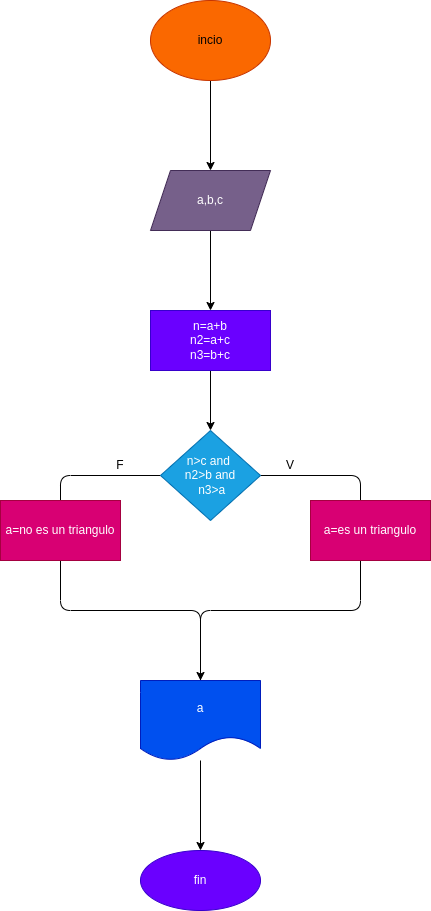

The diagram above was exported from draw.io. Its source (the exported page's mxGraphModel, read from the mxfile embedded in the PNG):
<mxGraphModel dx="564" dy="411" grid="1" gridSize="10" guides="1" tooltips="1" connect="1" arrows="1" fold="1" page="1" pageScale="1" pageWidth="850" pageHeight="1100" math="0" shadow="0">
  <root>
    <mxCell id="0" />
    <mxCell id="1" parent="0" />
    <mxCell id="6" value="" style="edgeStyle=none;html=1;" edge="1" parent="1" source="2" target="5">
      <mxGeometry relative="1" as="geometry" />
    </mxCell>
    <mxCell id="2" value="incio" style="ellipse;whiteSpace=wrap;html=1;fillColor=#fa6800;fontColor=#000000;strokeColor=#C73500;" vertex="1" parent="1">
      <mxGeometry x="230" y="40" width="120" height="80" as="geometry" />
    </mxCell>
    <mxCell id="8" value="" style="edgeStyle=none;html=1;" edge="1" parent="1" source="5" target="7">
      <mxGeometry relative="1" as="geometry" />
    </mxCell>
    <mxCell id="5" value="a,b,c" style="shape=parallelogram;perimeter=parallelogramPerimeter;whiteSpace=wrap;html=1;fixedSize=1;fillColor=#76608a;fontColor=#ffffff;strokeColor=#432D57;" vertex="1" parent="1">
      <mxGeometry x="230" y="210" width="120" height="60" as="geometry" />
    </mxCell>
    <mxCell id="10" value="" style="edgeStyle=none;html=1;" edge="1" parent="1" source="7" target="9">
      <mxGeometry relative="1" as="geometry" />
    </mxCell>
    <mxCell id="7" value="n=a+b&lt;br&gt;n2=a+c&lt;br&gt;n3=b+c" style="whiteSpace=wrap;html=1;fillColor=#6a00ff;fontColor=#ffffff;strokeColor=#3700CC;" vertex="1" parent="1">
      <mxGeometry x="230" y="350" width="120" height="60" as="geometry" />
    </mxCell>
    <mxCell id="11" style="edgeStyle=none;html=1;exitX=0;exitY=0.5;exitDx=0;exitDy=0;" edge="1" parent="1" source="9">
      <mxGeometry relative="1" as="geometry">
        <mxPoint x="280" y="780" as="targetPoint" />
        <Array as="points">
          <mxPoint x="140" y="515" />
          <mxPoint x="140" y="650" />
          <mxPoint x="280" y="650" />
        </Array>
      </mxGeometry>
    </mxCell>
    <mxCell id="17" style="edgeStyle=none;html=1;exitX=1;exitY=0.5;exitDx=0;exitDy=0;" edge="1" parent="1" source="9" target="19">
      <mxGeometry relative="1" as="geometry">
        <mxPoint x="280" y="780" as="targetPoint" />
        <Array as="points">
          <mxPoint x="440" y="515" />
          <mxPoint x="440" y="650" />
          <mxPoint x="280" y="650" />
        </Array>
      </mxGeometry>
    </mxCell>
    <mxCell id="9" value="n&amp;gt;c and &lt;br&gt;n2&amp;gt;b and&lt;br&gt;&amp;nbsp;n3&amp;gt;a" style="rhombus;whiteSpace=wrap;html=1;fillColor=#1ba1e2;fontColor=#ffffff;strokeColor=#006EAF;" vertex="1" parent="1">
      <mxGeometry x="240" y="470" width="100" height="90" as="geometry" />
    </mxCell>
    <mxCell id="14" value="F" style="text;html=1;strokeColor=none;fillColor=none;align=center;verticalAlign=middle;whiteSpace=wrap;rounded=0;" vertex="1" parent="1">
      <mxGeometry x="170" y="490" width="60" height="30" as="geometry" />
    </mxCell>
    <mxCell id="15" value="a=no es un triangulo" style="rounded=0;whiteSpace=wrap;html=1;fillColor=#d80073;fontColor=#ffffff;strokeColor=#A50040;" vertex="1" parent="1">
      <mxGeometry x="80" y="540" width="120" height="60" as="geometry" />
    </mxCell>
    <mxCell id="18" value="V" style="text;html=1;strokeColor=none;fillColor=none;align=center;verticalAlign=middle;whiteSpace=wrap;rounded=0;" vertex="1" parent="1">
      <mxGeometry x="340" y="490" width="60" height="30" as="geometry" />
    </mxCell>
    <mxCell id="23" value="" style="edgeStyle=none;html=1;" edge="1" parent="1" source="19" target="22">
      <mxGeometry relative="1" as="geometry" />
    </mxCell>
    <mxCell id="19" value="a" style="shape=document;whiteSpace=wrap;html=1;boundedLbl=1;fillColor=#0050ef;fontColor=#ffffff;strokeColor=#001DBC;" vertex="1" parent="1">
      <mxGeometry x="220" y="720" width="120" height="80" as="geometry" />
    </mxCell>
    <mxCell id="20" value="a=es un triangulo" style="rounded=0;whiteSpace=wrap;html=1;fillColor=#d80073;fontColor=#ffffff;strokeColor=#A50040;" vertex="1" parent="1">
      <mxGeometry x="390" y="540" width="120" height="60" as="geometry" />
    </mxCell>
    <mxCell id="22" value="fin" style="ellipse;whiteSpace=wrap;html=1;fillColor=#6a00ff;fontColor=#ffffff;strokeColor=#3700CC;" vertex="1" parent="1">
      <mxGeometry x="220" y="890" width="120" height="60" as="geometry" />
    </mxCell>
  </root>
</mxGraphModel>